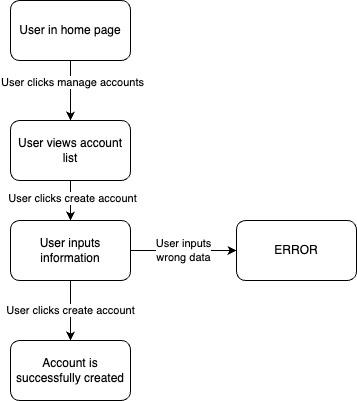

The diagram above was exported from draw.io. Its source (the exported page's mxGraphModel, read from the mxfile embedded in the PNG):
<mxGraphModel dx="1026" dy="626" grid="1" gridSize="10" guides="1" tooltips="1" connect="1" arrows="1" fold="1" page="1" pageScale="1" pageWidth="827" pageHeight="1169" math="0" shadow="0">
  <root>
    <mxCell id="0" />
    <mxCell id="1" parent="0" />
    <mxCell id="UvkbkxWskNrvvJ2NhAQK-4" style="edgeStyle=orthogonalEdgeStyle;rounded=0;orthogonalLoop=1;jettySize=auto;html=1;entryX=0.5;entryY=0;entryDx=0;entryDy=0;" edge="1" parent="1" source="UvkbkxWskNrvvJ2NhAQK-1" target="UvkbkxWskNrvvJ2NhAQK-2">
      <mxGeometry relative="1" as="geometry" />
    </mxCell>
    <mxCell id="UvkbkxWskNrvvJ2NhAQK-5" value="User clicks manage accounts" style="edgeLabel;html=1;align=center;verticalAlign=middle;resizable=0;points=[];" vertex="1" connectable="0" parent="UvkbkxWskNrvvJ2NhAQK-4">
      <mxGeometry x="-0.3" y="1" relative="1" as="geometry">
        <mxPoint as="offset" />
      </mxGeometry>
    </mxCell>
    <mxCell id="UvkbkxWskNrvvJ2NhAQK-1" value="User in home page" style="rounded=1;whiteSpace=wrap;html=1;" vertex="1" parent="1">
      <mxGeometry x="354" y="70" width="120" height="60" as="geometry" />
    </mxCell>
    <mxCell id="UvkbkxWskNrvvJ2NhAQK-6" style="edgeStyle=orthogonalEdgeStyle;rounded=0;orthogonalLoop=1;jettySize=auto;html=1;entryX=0.5;entryY=0;entryDx=0;entryDy=0;" edge="1" parent="1" source="UvkbkxWskNrvvJ2NhAQK-2" target="UvkbkxWskNrvvJ2NhAQK-3">
      <mxGeometry relative="1" as="geometry" />
    </mxCell>
    <mxCell id="UvkbkxWskNrvvJ2NhAQK-7" value="User clicks create account" style="edgeLabel;html=1;align=center;verticalAlign=middle;resizable=0;points=[];" vertex="1" connectable="0" parent="UvkbkxWskNrvvJ2NhAQK-6">
      <mxGeometry x="-0.15" y="1" relative="1" as="geometry">
        <mxPoint as="offset" />
      </mxGeometry>
    </mxCell>
    <mxCell id="UvkbkxWskNrvvJ2NhAQK-2" value="User views account list" style="rounded=1;whiteSpace=wrap;html=1;" vertex="1" parent="1">
      <mxGeometry x="354" y="190" width="120" height="60" as="geometry" />
    </mxCell>
    <mxCell id="UvkbkxWskNrvvJ2NhAQK-9" value="User clicks create account" style="edgeStyle=orthogonalEdgeStyle;rounded=0;orthogonalLoop=1;jettySize=auto;html=1;" edge="1" parent="1" source="UvkbkxWskNrvvJ2NhAQK-3" target="UvkbkxWskNrvvJ2NhAQK-8">
      <mxGeometry relative="1" as="geometry" />
    </mxCell>
    <mxCell id="UvkbkxWskNrvvJ2NhAQK-11" value="User inputs&lt;div&gt;wrong data&lt;/div&gt;" style="edgeStyle=orthogonalEdgeStyle;rounded=0;orthogonalLoop=1;jettySize=auto;html=1;" edge="1" parent="1" source="UvkbkxWskNrvvJ2NhAQK-3" target="UvkbkxWskNrvvJ2NhAQK-10">
      <mxGeometry relative="1" as="geometry">
        <mxPoint x="520" y="320" as="targetPoint" />
      </mxGeometry>
    </mxCell>
    <mxCell id="UvkbkxWskNrvvJ2NhAQK-3" value="User inputs information" style="rounded=1;whiteSpace=wrap;html=1;" vertex="1" parent="1">
      <mxGeometry x="354" y="290" width="120" height="60" as="geometry" />
    </mxCell>
    <mxCell id="UvkbkxWskNrvvJ2NhAQK-8" value="Account is successfully created" style="rounded=1;whiteSpace=wrap;html=1;" vertex="1" parent="1">
      <mxGeometry x="354" y="410" width="120" height="60" as="geometry" />
    </mxCell>
    <mxCell id="UvkbkxWskNrvvJ2NhAQK-10" value="ERROR" style="rounded=1;whiteSpace=wrap;html=1;" vertex="1" parent="1">
      <mxGeometry x="580" y="290" width="120" height="60" as="geometry" />
    </mxCell>
  </root>
</mxGraphModel>